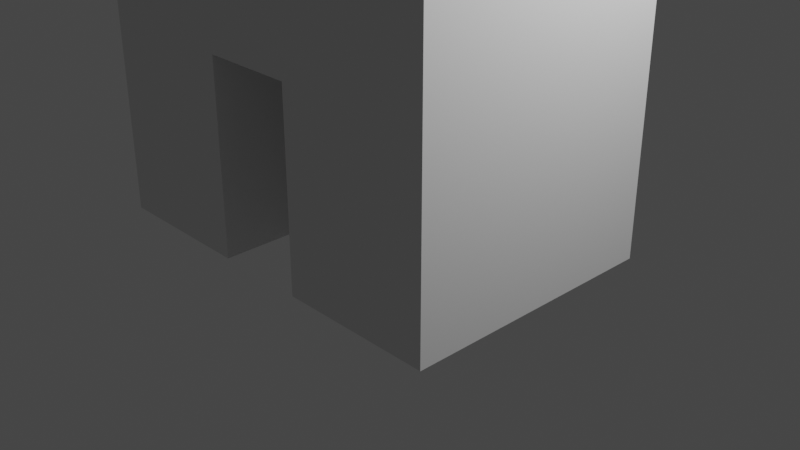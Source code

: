 # Source: Maison.blend  (saved by Blender 3.6.13; exported with 4.5.12 LTS)
import bpy
from mathutils import Matrix  # noqa: F401  (used for matrix-valued properties, if any)

bpy.ops.wm.read_factory_settings(use_empty=True)
scene = bpy.context.scene
scene.name = 'Scene'

# ---- collections
col_collection = bpy.data.collections.new('Collection'); scene.collection.children.link(col_collection)

# ---- world
world_world = bpy.data.worlds.new('World'); scene.world = world_world
world_world.use_nodes = True; world_world.node_tree.nodes.clear()
_N = world_world.node_tree.nodes; _L = world_world.node_tree.links
n0 = _N.new('ShaderNodeOutputWorld'); n0.name = 'World Output'; n0.location = (300, 300)
n1 = _N.new('ShaderNodeBackground'); n1.name = 'Background'; n1.location = (10, 300)
n1.inputs[0].default_value = (0.05088, 0.05088, 0.05088, 1.0)
_L.new(n1.outputs[0], n0.inputs[0])
n0.is_active_output = True
world_world.color = (0.05088, 0.05088, 0.05088)
world_world.use_sun_shadow = False
world_world.sun_shadow_jitter_overblur = 0.0

# ---- cameras
cam_camera = bpy.data.cameras.new('Camera')
cam_camera.clip_end = 100.0
cam_camera.ortho_scale = 7.314

# ---- lights
light_light = bpy.data.lights.new('Light', 'POINT')
light_light.transmission_factor = 0.0
light_light.energy = 1000.0
light_light.shadow_soft_size = 0.1
light_light.shadow_maximum_resolution = 0.006
light_light.use_absolute_resolution = True

# ---- meshes
me_cube_001 = bpy.data.meshes.new('Cube.001')
me_cube_001.from_pydata([(-0.4868, -1.0, 0.0), (-0.4868, -1.0, 2.0), (-0.4868, 1.0, 0.0), (-0.4868, 1.0, 2.0), (0.4868, -1.0, 0.0), (0.4868, -1.0, 2.0), (0.4868, 1.0, 0.0), (0.4868, 1.0, 2.0), (-0.4868, -1.0, 3.03), (-0.4868, 1.0, 3.03), (0.4868, 1.0, 3.03), (0.4868, -1.0, 3.03), (-2.024, 1.0, 0.0), (-2.024, -1.0, 0.0), (-2.024, -1.0, 2.0), (-2.024, 1.0, 2.0), (-2.024, -1.0, 3.03), (-2.024, 1.0, 3.03), (2.113, 1.0, 2.0), (2.113, 1.0, 0.0), (2.113, -1.0, 0.0), (2.113, -1.0, 2.0), (2.113, 1.0, 3.03), (2.113, -1.0, 3.03), (-0.4868, -1.76, 0.0), (-0.4868, -1.76, 2.0), (0.4868, -1.76, 2.0), (2.113, -1.76, 2.0), (0.4868, -1.76, 0.0), (0.4868, -1.76, 3.03), (-0.4868, -1.76, 3.03), (-2.024, -1.76, 0.0), (-2.024, -1.76, 2.0), (-2.024, -1.76, 3.03), (2.113, -1.76, 0.0), (2.113, -1.76, 3.03)], [], [(2, 0, 13, 12), (2, 3, 7, 6), (6, 7, 18, 19), (4, 5, 1, 0), (2, 6, 4, 0), (13, 0, 24, 31), (10, 9, 8, 11), (9, 3, 15, 17), (14, 13, 31, 32), (7, 3, 9, 10), (13, 14, 15, 12), (15, 14, 16, 17), (21, 23, 35, 27), (3, 2, 12, 15), (8, 16, 33, 30), (8, 9, 17, 16), (19, 18, 21, 20), (21, 18, 22, 23), (5, 4, 28, 26), (4, 6, 19, 20), (7, 10, 22, 18), (10, 11, 23, 22), (29, 26, 27, 35), (25, 26, 29, 30), (25, 30, 33, 32), (24, 25, 32, 31), (26, 28, 34, 27), (1, 5, 26, 25), (0, 1, 25, 24), (20, 21, 27, 34), (4, 20, 34, 28), (16, 14, 32, 33), (11, 8, 30, 29), (23, 11, 29, 35)])
_uv = me_cube_001.uv_layers.new(name='UVMap')
_uv.uv.foreach_set('vector', [0.125, 0.5, 0.125, 0.75, 0.125, 0.75, 0.125, 0.5, 0.375, 0.25, 0.625, 0.25, 0.625, 0.5, 0.375, 0.5, 0.375, 0.5, 0.625, 0.5, 0.625, 0.5, 0.375, 0.5, 0.375, 0.75, 0.625, 0.75, 0.625, 1.0, 0.375, 1.0, 0.125, 0.5, 0.375, 0.5, 0.375, 0.75, 0.125, 0.75, 0.125, 0.75, 0.125, 0.75, 0.125, 0.75, 0.125, 0.75, 0.625, 0.5, 0.875, 0.5, 0.875, 0.75, 0.625, 0.75, 0.625, 0.25, 0.625, 0.25, 0.625, 0.25, 0.625, 0.25, 0.625, 0.0, 0.375, 0.0, 0.375, 0.0, 0.625, 0.0, 0.625, 0.5, 0.625, 0.25, 0.625, 0.25, 0.625, 0.5, 0.375, 0.0, 0.625, 0.0, 0.625, 0.25, 0.375, 0.25, 0.625, 0.25, 0.625, 0.0, 0.625, 0.0, 0.625, 0.25, 0.625, 0.75, 0.625, 0.75, 0.625, 0.75, 0.625, 0.75, 0.625, 0.25, 0.375, 0.25, 0.375, 0.25, 0.625, 0.25, 0.875, 0.75, 0.875, 0.75, 0.875, 0.75, 0.875, 0.75, 0.875, 0.75, 0.875, 0.5, 0.875, 0.5, 0.875, 0.75, 0.375, 0.5, 0.625, 0.5, 0.625, 0.75, 0.375, 0.75, 0.625, 0.75, 0.625, 0.5, 0.625, 0.5, 0.625, 0.75, 0.625, 0.75, 0.375, 0.75, 0.375, 0.75, 0.625, 0.75, 0.375, 0.75, 0.375, 0.5, 0.375, 0.5, 0.375, 0.75, 0.625, 0.5, 0.625, 0.5, 0.625, 0.5, 0.625, 0.5, 0.625, 0.5, 0.625, 0.75, 0.625, 0.75, 0.625, 0.5, 0.625, 0.75, 0.625, 0.75, 0.625, 0.75, 0.625, 0.75, 0.625, 1.0, 0.625, 0.75, 0.625, 0.75, 0.625, 1.0, 0.625, 1.0, 0.625, 1.0, 0.625, 1.0, 0.625, 1.0, 0.375, 1.0, 0.625, 1.0, 0.625, 1.0, 0.375, 1.0, 0.625, 0.75, 0.375, 0.75, 0.375, 0.75, 0.625, 0.75, 0.625, 1.0, 0.625, 0.75, 0.625, 0.75, 0.625, 1.0, 0.375, 1.0, 0.625, 1.0, 0.625, 1.0, 0.375, 1.0, 0.375, 0.75, 0.625, 0.75, 0.625, 0.75, 0.375, 0.75, 0.375, 0.75, 0.375, 0.75, 0.375, 0.75, 0.375, 0.75, 0.625, 0.0, 0.625, 0.0, 0.625, 0.0, 0.625, 0.0, 0.625, 0.75, 0.875, 0.75, 0.875, 0.75, 0.625, 0.75, 0.625, 0.75, 0.625, 0.75, 0.625, 0.75, 0.625, 0.75])
me_cube_001.update()

# ---- objects
ob_light = bpy.data.objects.new('Light', light_light)
ob_camera = bpy.data.objects.new('Camera', cam_camera)
ob_cube = bpy.data.objects.new('Cube', me_cube_001)

# ---- transforms, parenting, visibility, modifiers, constraints
ob_light.location = (4.076, 1.005, 5.904)
ob_light.rotation_euler = (0.6503, 0.05522, 1.866)
ob_light.lock_rotations_4d = False
ob_light.empty_display_type = 'ARROWS'
ob_light.color = (0.0, 0.0, 0.0, 0.0)
ob_light.lineart.crease_threshold = 0.0
ob_camera.location = (7.359, -6.926, 4.958)
ob_camera.rotation_euler = (1.109, 0.0, 0.8149)
ob_camera.lock_rotations_4d = False
ob_camera.empty_display_type = 'ARROWS'
ob_camera.color = (0.0, 0.0, 0.0, 0.0)
ob_camera.display_type = 'WIRE'
ob_camera.lineart.crease_threshold = 0.0
ob_cube.location = (0.0, 0.0, 0.0)

# ---- collection membership
col_collection.objects.link(ob_light)
col_collection.objects.link(ob_camera)
col_collection.objects.link(ob_cube)

# ---- scene / render settings (as saved in the file)
scene.camera = ob_camera
scene.frame_start = 1; scene.frame_end = 250; scene.frame_set(1)
scene.render.engine = 'BLENDER_EEVEE_NEXT'
scene.cycles.sampling_pattern = 'TABULATED_SOBOL'
scene.view_settings.view_transform = 'Filmic'
bpy.context.view_layer.update()
